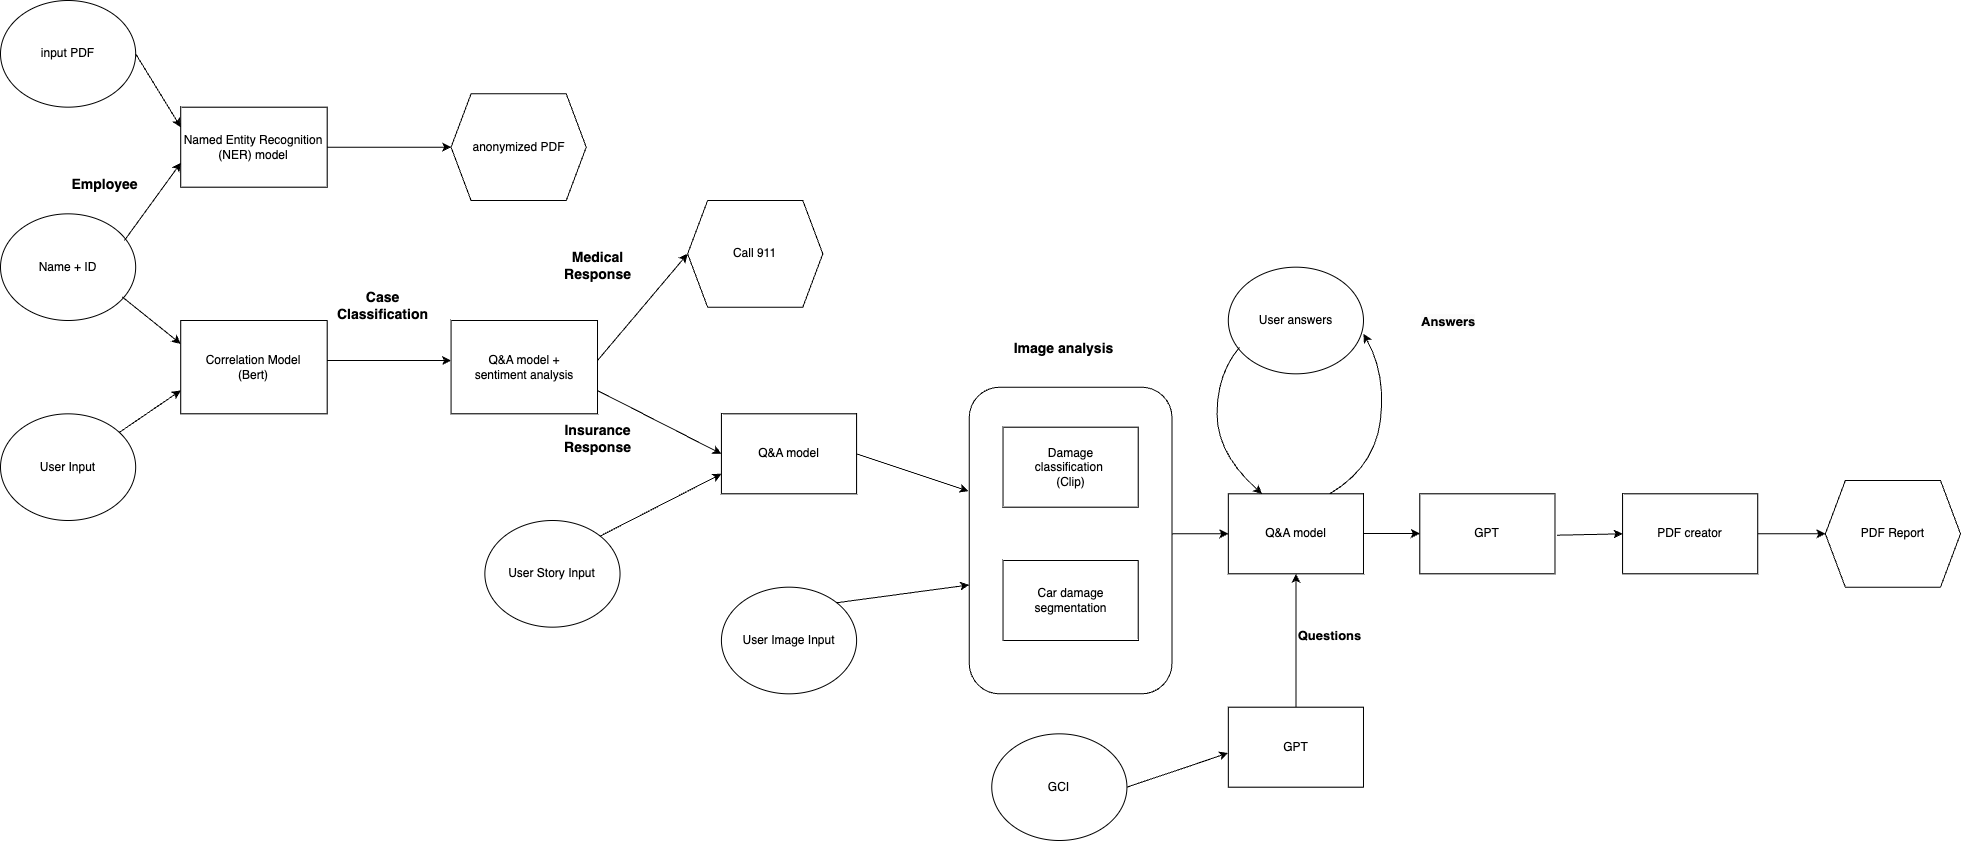

The diagram above was exported from draw.io. Its source (the exported page's mxGraphModel, read from the mxfile embedded in the PNG):
<mxGraphModel dx="2385" dy="1605" grid="1" gridSize="10" guides="1" tooltips="1" connect="1" arrows="1" fold="1" page="1" pageScale="1" pageWidth="1000" pageHeight="660" math="0" shadow="0">
  <root>
    <mxCell id="0" />
    <mxCell id="1" parent="0" />
    <mxCell id="AumXN_735emWY8HSy_7F-62" value="" style="group" vertex="1" connectable="0" parent="1">
      <mxGeometry x="20" y="270" width="1960" height="840" as="geometry" />
    </mxCell>
    <mxCell id="AumXN_735emWY8HSy_7F-1" value="Name + ID" style="ellipse;whiteSpace=wrap;html=1;" vertex="1" parent="AumXN_735emWY8HSy_7F-62">
      <mxGeometry y="213.33333333333331" width="135.17241379310346" height="106.66666666666666" as="geometry" />
    </mxCell>
    <mxCell id="AumXN_735emWY8HSy_7F-2" value="" style="endArrow=classic;html=1;rounded=0;entryX=0.001;entryY=0.695;entryDx=0;entryDy=0;entryPerimeter=0;" edge="1" parent="AumXN_735emWY8HSy_7F-62" target="AumXN_735emWY8HSy_7F-4">
      <mxGeometry width="50" height="50" relative="1" as="geometry">
        <mxPoint x="123.9080459770115" y="239.99999999999997" as="sourcePoint" />
        <mxPoint x="180.22988505747114" y="133.33333333333331" as="targetPoint" />
      </mxGeometry>
    </mxCell>
    <mxCell id="AumXN_735emWY8HSy_7F-4" value="Named Entity Recognition (NER) model" style="rounded=0;whiteSpace=wrap;html=1;" vertex="1" parent="AumXN_735emWY8HSy_7F-62">
      <mxGeometry x="180.22988505747128" y="106.66666666666666" width="146.4367816091954" height="79.99999999999999" as="geometry" />
    </mxCell>
    <mxCell id="AumXN_735emWY8HSy_7F-6" value="" style="endArrow=classic;html=1;rounded=0;entryX=0;entryY=0.5;entryDx=0;entryDy=0;" edge="1" parent="AumXN_735emWY8HSy_7F-62" source="AumXN_735emWY8HSy_7F-4">
      <mxGeometry width="50" height="50" relative="1" as="geometry">
        <mxPoint x="315.4022988505747" y="253.3333333333333" as="sourcePoint" />
        <mxPoint x="450.5747126436782" y="146.66666666666663" as="targetPoint" />
      </mxGeometry>
    </mxCell>
    <mxCell id="AumXN_735emWY8HSy_7F-7" value="&lt;font style=&quot;font-size: 14px;&quot;&gt;&lt;b&gt;Employee&lt;/b&gt;&lt;/font&gt;" style="text;html=1;align=center;verticalAlign=middle;resizable=0;points=[];autosize=1;strokeColor=none;fillColor=none;" vertex="1" parent="AumXN_735emWY8HSy_7F-62">
      <mxGeometry x="58.57471264367817" y="169.33333333333331" width="90" height="30" as="geometry" />
    </mxCell>
    <mxCell id="AumXN_735emWY8HSy_7F-8" value="input PDF" style="ellipse;whiteSpace=wrap;html=1;" vertex="1" parent="AumXN_735emWY8HSy_7F-62">
      <mxGeometry width="135.17241379310346" height="106.66666666666666" as="geometry" />
    </mxCell>
    <mxCell id="AumXN_735emWY8HSy_7F-9" value="" style="endArrow=classic;html=1;rounded=0;exitX=1;exitY=0.5;exitDx=0;exitDy=0;entryX=0;entryY=0.25;entryDx=0;entryDy=0;" edge="1" parent="AumXN_735emWY8HSy_7F-62" source="AumXN_735emWY8HSy_7F-8" target="AumXN_735emWY8HSy_7F-4">
      <mxGeometry width="50" height="50" relative="1" as="geometry">
        <mxPoint x="202.75862068965517" y="159.99999999999997" as="sourcePoint" />
        <mxPoint x="259.08045977011494" y="93.33333333333333" as="targetPoint" />
      </mxGeometry>
    </mxCell>
    <mxCell id="AumXN_735emWY8HSy_7F-11" value="User Input" style="ellipse;whiteSpace=wrap;html=1;" vertex="1" parent="AumXN_735emWY8HSy_7F-62">
      <mxGeometry y="413.3333333333333" width="135.17241379310346" height="106.66666666666666" as="geometry" />
    </mxCell>
    <mxCell id="AumXN_735emWY8HSy_7F-12" value="Correlation Model&lt;br&gt;(Bert)" style="rounded=0;whiteSpace=wrap;html=1;" vertex="1" parent="AumXN_735emWY8HSy_7F-62">
      <mxGeometry x="180.22988505747128" y="319.99999999999994" width="146.4367816091954" height="93.33333333333333" as="geometry" />
    </mxCell>
    <mxCell id="AumXN_735emWY8HSy_7F-13" value="" style="endArrow=classic;html=1;rounded=0;exitX=0.899;exitY=0.777;exitDx=0;exitDy=0;exitPerimeter=0;entryX=0;entryY=0.25;entryDx=0;entryDy=0;" edge="1" parent="AumXN_735emWY8HSy_7F-62" source="AumXN_735emWY8HSy_7F-1" target="AumXN_735emWY8HSy_7F-12">
      <mxGeometry width="50" height="50" relative="1" as="geometry">
        <mxPoint x="259.08045977011494" y="359.99999999999994" as="sourcePoint" />
        <mxPoint x="315.4022988505747" y="293.33333333333326" as="targetPoint" />
      </mxGeometry>
    </mxCell>
    <mxCell id="AumXN_735emWY8HSy_7F-14" value="" style="endArrow=classic;html=1;rounded=0;entryX=0;entryY=0.75;entryDx=0;entryDy=0;" edge="1" parent="AumXN_735emWY8HSy_7F-62" source="AumXN_735emWY8HSy_7F-11" target="AumXN_735emWY8HSy_7F-12">
      <mxGeometry width="50" height="50" relative="1" as="geometry">
        <mxPoint x="259.08045977011494" y="359.99999999999994" as="sourcePoint" />
        <mxPoint x="315.4022988505747" y="293.33333333333326" as="targetPoint" />
      </mxGeometry>
    </mxCell>
    <mxCell id="AumXN_735emWY8HSy_7F-15" value="" style="endArrow=classic;html=1;rounded=0;" edge="1" parent="AumXN_735emWY8HSy_7F-62">
      <mxGeometry width="50" height="50" relative="1" as="geometry">
        <mxPoint x="326.6666666666667" y="359.99999999999994" as="sourcePoint" />
        <mxPoint x="450.5747126436782" y="359.99999999999994" as="targetPoint" />
      </mxGeometry>
    </mxCell>
    <mxCell id="AumXN_735emWY8HSy_7F-16" value="&lt;font style=&quot;font-size: 14px;&quot;&gt;&lt;b&gt;Case &lt;br&gt;Classification&lt;/b&gt;&lt;/font&gt;" style="text;html=1;align=center;verticalAlign=middle;resizable=0;points=[];autosize=1;strokeColor=none;fillColor=none;" vertex="1" parent="AumXN_735emWY8HSy_7F-62">
      <mxGeometry x="326.6666666666667" y="279.99999999999994" width="110" height="50" as="geometry" />
    </mxCell>
    <mxCell id="AumXN_735emWY8HSy_7F-17" value="Q&amp;amp;A model + &lt;br&gt;sentiment analysis" style="rounded=0;whiteSpace=wrap;html=1;" vertex="1" parent="AumXN_735emWY8HSy_7F-62">
      <mxGeometry x="450.5747126436782" y="319.99999999999994" width="146.4367816091954" height="93.33333333333333" as="geometry" />
    </mxCell>
    <mxCell id="AumXN_735emWY8HSy_7F-18" value="" style="endArrow=classic;html=1;rounded=0;entryX=0;entryY=0.5;entryDx=0;entryDy=0;" edge="1" parent="AumXN_735emWY8HSy_7F-62" target="AumXN_735emWY8HSy_7F-28">
      <mxGeometry width="50" height="50" relative="1" as="geometry">
        <mxPoint x="597.0114942528736" y="359.99999999999994" as="sourcePoint" />
        <mxPoint x="684.3932428347482" y="257.7123616632822" as="targetPoint" />
      </mxGeometry>
    </mxCell>
    <mxCell id="AumXN_735emWY8HSy_7F-19" value="&lt;span style=&quot;font-size: 14px;&quot;&gt;&lt;b&gt;Medical &lt;br&gt;Response&lt;/b&gt;&lt;/span&gt;" style="text;html=1;align=center;verticalAlign=middle;resizable=0;points=[];autosize=1;strokeColor=none;fillColor=none;" vertex="1" parent="AumXN_735emWY8HSy_7F-62">
      <mxGeometry x="551.9540229885058" y="239.99999999999997" width="90" height="50" as="geometry" />
    </mxCell>
    <mxCell id="AumXN_735emWY8HSy_7F-20" value="&lt;b style=&quot;border-color: var(--border-color); font-size: 14px;&quot;&gt;Insurance&lt;br style=&quot;border-color: var(--border-color);&quot;&gt;Response&lt;/b&gt;" style="text;html=1;align=center;verticalAlign=middle;resizable=0;points=[];autosize=1;strokeColor=none;fillColor=none;" vertex="1" parent="AumXN_735emWY8HSy_7F-62">
      <mxGeometry x="551.9540229885058" y="413.3333333333333" width="90" height="50" as="geometry" />
    </mxCell>
    <mxCell id="AumXN_735emWY8HSy_7F-23" value="" style="endArrow=classic;html=1;rounded=0;exitX=1;exitY=0.75;exitDx=0;exitDy=0;entryX=0;entryY=0.5;entryDx=0;entryDy=0;" edge="1" parent="AumXN_735emWY8HSy_7F-62" source="AumXN_735emWY8HSy_7F-17" target="AumXN_735emWY8HSy_7F-25">
      <mxGeometry width="50" height="50" relative="1" as="geometry">
        <mxPoint x="630.8045977011494" y="453.33333333333326" as="sourcePoint" />
        <mxPoint x="687.1264367816093" y="439.99999999999994" as="targetPoint" />
      </mxGeometry>
    </mxCell>
    <mxCell id="AumXN_735emWY8HSy_7F-24" value="User Story Input" style="ellipse;whiteSpace=wrap;html=1;" vertex="1" parent="AumXN_735emWY8HSy_7F-62">
      <mxGeometry x="484.36781609195407" y="519.9999999999999" width="135.17241379310346" height="106.66666666666666" as="geometry" />
    </mxCell>
    <mxCell id="AumXN_735emWY8HSy_7F-25" value="Q&amp;amp;A model" style="rounded=0;whiteSpace=wrap;html=1;" vertex="1" parent="AumXN_735emWY8HSy_7F-62">
      <mxGeometry x="720.9195402298851" y="413.3333333333333" width="135.17241379310346" height="79.99999999999999" as="geometry" />
    </mxCell>
    <mxCell id="AumXN_735emWY8HSy_7F-26" value="" style="endArrow=classic;html=1;rounded=0;exitX=1;exitY=0;exitDx=0;exitDy=0;entryX=0;entryY=0.75;entryDx=0;entryDy=0;" edge="1" parent="AumXN_735emWY8HSy_7F-62" source="AumXN_735emWY8HSy_7F-24" target="AumXN_735emWY8HSy_7F-25">
      <mxGeometry width="50" height="50" relative="1" as="geometry">
        <mxPoint x="473.1034482758621" y="493.3333333333333" as="sourcePoint" />
        <mxPoint x="529.4252873563219" y="426.66666666666663" as="targetPoint" />
      </mxGeometry>
    </mxCell>
    <mxCell id="AumXN_735emWY8HSy_7F-27" value="anonymized PDF" style="shape=hexagon;perimeter=hexagonPerimeter2;whiteSpace=wrap;html=1;fixedSize=1;" vertex="1" parent="AumXN_735emWY8HSy_7F-62">
      <mxGeometry x="450.5747126436782" y="93.33333333333333" width="135.17241379310346" height="106.66666666666666" as="geometry" />
    </mxCell>
    <mxCell id="AumXN_735emWY8HSy_7F-28" value="Call 911" style="shape=hexagon;perimeter=hexagonPerimeter2;whiteSpace=wrap;html=1;fixedSize=1;" vertex="1" parent="AumXN_735emWY8HSy_7F-62">
      <mxGeometry x="687.1264367816093" y="199.99999999999997" width="135.17241379310346" height="106.66666666666666" as="geometry" />
    </mxCell>
    <mxCell id="AumXN_735emWY8HSy_7F-29" value="" style="endArrow=classic;html=1;rounded=0;exitX=1;exitY=0.5;exitDx=0;exitDy=0;entryX=-0.004;entryY=0.339;entryDx=0;entryDy=0;entryPerimeter=0;" edge="1" parent="AumXN_735emWY8HSy_7F-62" source="AumXN_735emWY8HSy_7F-25" target="AumXN_735emWY8HSy_7F-32">
      <mxGeometry width="50" height="50" relative="1" as="geometry">
        <mxPoint x="777.2413793103449" y="493.3333333333333" as="sourcePoint" />
        <mxPoint x="968.7356321839081" y="519.9999999999999" as="targetPoint" />
      </mxGeometry>
    </mxCell>
    <mxCell id="AumXN_735emWY8HSy_7F-30" value="User Image Input" style="ellipse;whiteSpace=wrap;html=1;" vertex="1" parent="AumXN_735emWY8HSy_7F-62">
      <mxGeometry x="720.9195402298851" y="586.6666666666665" width="135.17241379310346" height="106.66666666666666" as="geometry" />
    </mxCell>
    <mxCell id="AumXN_735emWY8HSy_7F-31" value="" style="endArrow=classic;html=1;rounded=0;exitX=1;exitY=0;exitDx=0;exitDy=0;entryX=-0.001;entryY=0.645;entryDx=0;entryDy=0;entryPerimeter=0;" edge="1" parent="AumXN_735emWY8HSy_7F-62" source="AumXN_735emWY8HSy_7F-30" target="AumXN_735emWY8HSy_7F-32">
      <mxGeometry width="50" height="50" relative="1" as="geometry">
        <mxPoint x="889.8850574712645" y="586.6666666666665" as="sourcePoint" />
        <mxPoint x="968.7356321839081" y="559.9999999999999" as="targetPoint" />
      </mxGeometry>
    </mxCell>
    <mxCell id="AumXN_735emWY8HSy_7F-34" value="&lt;span style=&quot;font-size: 14px;&quot;&gt;&lt;b&gt;Image analysis&lt;/b&gt;&lt;/span&gt;" style="text;html=1;align=center;verticalAlign=middle;resizable=0;points=[];autosize=1;strokeColor=none;fillColor=none;" vertex="1" parent="AumXN_735emWY8HSy_7F-62">
      <mxGeometry x="1002.528735632184" y="333.33333333333326" width="120" height="30" as="geometry" />
    </mxCell>
    <mxCell id="AumXN_735emWY8HSy_7F-32" value="" style="rounded=1;whiteSpace=wrap;html=1;" vertex="1" parent="AumXN_735emWY8HSy_7F-62">
      <mxGeometry x="968.7356321839081" y="386.66666666666663" width="202.75862068965517" height="306.6666666666667" as="geometry" />
    </mxCell>
    <mxCell id="AumXN_735emWY8HSy_7F-35" value="Damage &lt;br&gt;classification&amp;nbsp;&lt;br&gt;(Clip)" style="rounded=0;whiteSpace=wrap;html=1;" vertex="1" parent="AumXN_735emWY8HSy_7F-62">
      <mxGeometry x="1002.528735632184" y="426.66666666666663" width="135.17241379310346" height="79.99999999999999" as="geometry" />
    </mxCell>
    <mxCell id="AumXN_735emWY8HSy_7F-36" value="Car damage segmentation" style="rounded=0;whiteSpace=wrap;html=1;" vertex="1" parent="AumXN_735emWY8HSy_7F-62">
      <mxGeometry x="1002.528735632184" y="559.9999999999999" width="135.17241379310346" height="79.99999999999999" as="geometry" />
    </mxCell>
    <mxCell id="AumXN_735emWY8HSy_7F-42" value="GCI" style="ellipse;whiteSpace=wrap;html=1;" vertex="1" parent="AumXN_735emWY8HSy_7F-62">
      <mxGeometry x="991.264367816092" y="733.3333333333333" width="135.17241379310346" height="106.66666666666666" as="geometry" />
    </mxCell>
    <mxCell id="AumXN_735emWY8HSy_7F-43" value="" style="endArrow=classic;html=1;rounded=0;exitX=1;exitY=0.5;exitDx=0;exitDy=0;entryX=-0.001;entryY=0.573;entryDx=0;entryDy=0;entryPerimeter=0;" edge="1" parent="AumXN_735emWY8HSy_7F-62" source="AumXN_735emWY8HSy_7F-42" target="AumXN_735emWY8HSy_7F-44">
      <mxGeometry width="50" height="50" relative="1" as="geometry">
        <mxPoint x="1103.9080459770116" y="826.6666666666666" as="sourcePoint" />
        <mxPoint x="1182.7586206896553" y="786.6666666666665" as="targetPoint" />
      </mxGeometry>
    </mxCell>
    <mxCell id="AumXN_735emWY8HSy_7F-44" value="GPT" style="rounded=0;whiteSpace=wrap;html=1;" vertex="1" parent="AumXN_735emWY8HSy_7F-62">
      <mxGeometry x="1227.8160919540232" y="706.6666666666665" width="135.17241379310346" height="79.99999999999999" as="geometry" />
    </mxCell>
    <mxCell id="AumXN_735emWY8HSy_7F-45" value="Q&amp;amp;A model" style="rounded=0;whiteSpace=wrap;html=1;" vertex="1" parent="AumXN_735emWY8HSy_7F-62">
      <mxGeometry x="1227.8160919540232" y="493.3333333333333" width="135.17241379310346" height="79.99999999999999" as="geometry" />
    </mxCell>
    <mxCell id="AumXN_735emWY8HSy_7F-46" value="" style="endArrow=classic;html=1;rounded=0;exitX=0.5;exitY=0;exitDx=0;exitDy=0;entryX=0.5;entryY=1;entryDx=0;entryDy=0;" edge="1" parent="AumXN_735emWY8HSy_7F-62" source="AumXN_735emWY8HSy_7F-44" target="AumXN_735emWY8HSy_7F-45">
      <mxGeometry width="50" height="50" relative="1" as="geometry">
        <mxPoint x="1227.8160919540232" y="693.3333333333333" as="sourcePoint" />
        <mxPoint x="1284.1379310344828" y="626.6666666666666" as="targetPoint" />
      </mxGeometry>
    </mxCell>
    <mxCell id="AumXN_735emWY8HSy_7F-47" value="&lt;font style=&quot;font-size: 13px;&quot;&gt;&lt;b&gt;Questions&lt;/b&gt;&lt;/font&gt;" style="text;html=1;align=center;verticalAlign=middle;resizable=0;points=[];autosize=1;strokeColor=none;fillColor=none;" vertex="1" parent="AumXN_735emWY8HSy_7F-62">
      <mxGeometry x="1284.1379310344828" y="619.9999999999999" width="90" height="30" as="geometry" />
    </mxCell>
    <mxCell id="AumXN_735emWY8HSy_7F-48" value="" style="endArrow=classic;html=1;rounded=0;entryX=0;entryY=0.5;entryDx=0;entryDy=0;" edge="1" parent="AumXN_735emWY8HSy_7F-62" target="AumXN_735emWY8HSy_7F-45">
      <mxGeometry width="50" height="50" relative="1" as="geometry">
        <mxPoint x="1171.4942528735633" y="533.3333333333333" as="sourcePoint" />
        <mxPoint x="1205.2873563218393" y="533.3333333333333" as="targetPoint" />
      </mxGeometry>
    </mxCell>
    <mxCell id="AumXN_735emWY8HSy_7F-49" value="User answers" style="ellipse;whiteSpace=wrap;html=1;" vertex="1" parent="AumXN_735emWY8HSy_7F-62">
      <mxGeometry x="1227.8160919540232" y="266.66666666666663" width="135.17241379310346" height="106.66666666666666" as="geometry" />
    </mxCell>
    <mxCell id="AumXN_735emWY8HSy_7F-51" value="&lt;b style=&quot;border-color: var(--border-color); color: rgb(0, 0, 0); font-family: Helvetica; font-size: 13px; font-style: normal; font-variant-ligatures: normal; font-variant-caps: normal; letter-spacing: normal; orphans: 2; text-align: center; text-indent: 0px; text-transform: none; widows: 2; word-spacing: 0px; -webkit-text-stroke-width: 0px; background-color: rgb(251, 251, 251); text-decoration-thickness: initial; text-decoration-style: initial; text-decoration-color: initial;&quot;&gt;Answers&lt;br&gt;&lt;br&gt;&lt;/b&gt;" style="text;whiteSpace=wrap;html=1;" vertex="1" parent="AumXN_735emWY8HSy_7F-62">
      <mxGeometry x="1419.3103448275863" y="306.6666666666667" width="112.64367816091955" height="53.33333333333333" as="geometry" />
    </mxCell>
    <mxCell id="AumXN_735emWY8HSy_7F-52" value="GPT" style="rounded=0;whiteSpace=wrap;html=1;" vertex="1" parent="AumXN_735emWY8HSy_7F-62">
      <mxGeometry x="1419.3103448275863" y="493.3333333333333" width="135.17241379310346" height="79.99999999999999" as="geometry" />
    </mxCell>
    <mxCell id="AumXN_735emWY8HSy_7F-53" value="" style="endArrow=classic;html=1;rounded=0;entryX=0;entryY=0.5;entryDx=0;entryDy=0;" edge="1" parent="AumXN_735emWY8HSy_7F-62">
      <mxGeometry width="50" height="50" relative="1" as="geometry">
        <mxPoint x="1362.9885057471265" y="533.0799999999998" as="sourcePoint" />
        <mxPoint x="1419.3103448275863" y="533.0799999999998" as="targetPoint" />
      </mxGeometry>
    </mxCell>
    <mxCell id="AumXN_735emWY8HSy_7F-54" value="PDF Report" style="shape=hexagon;perimeter=hexagonPerimeter2;whiteSpace=wrap;html=1;fixedSize=1;" vertex="1" parent="AumXN_735emWY8HSy_7F-62">
      <mxGeometry x="1824.8275862068967" y="479.99999999999994" width="135.17241379310346" height="106.66666666666666" as="geometry" />
    </mxCell>
    <mxCell id="AumXN_735emWY8HSy_7F-56" value="PDF creator" style="rounded=0;whiteSpace=wrap;html=1;" vertex="1" parent="AumXN_735emWY8HSy_7F-62">
      <mxGeometry x="1622.0689655172414" y="493.3333333333333" width="135.17241379310346" height="79.99999999999999" as="geometry" />
    </mxCell>
    <mxCell id="AumXN_735emWY8HSy_7F-58" value="" style="endArrow=classic;html=1;rounded=0;exitX=1.015;exitY=0.517;exitDx=0;exitDy=0;exitPerimeter=0;entryX=0;entryY=0.5;entryDx=0;entryDy=0;" edge="1" parent="AumXN_735emWY8HSy_7F-62" source="AumXN_735emWY8HSy_7F-52" target="AumXN_735emWY8HSy_7F-56">
      <mxGeometry width="50" height="50" relative="1" as="geometry">
        <mxPoint x="1543.218390804598" y="546.6666666666666" as="sourcePoint" />
        <mxPoint x="1599.5402298850574" y="479.99999999999994" as="targetPoint" />
      </mxGeometry>
    </mxCell>
    <mxCell id="AumXN_735emWY8HSy_7F-59" value="" style="endArrow=classic;html=1;rounded=0;exitX=1;exitY=0.5;exitDx=0;exitDy=0;entryX=0;entryY=0.5;entryDx=0;entryDy=0;" edge="1" parent="AumXN_735emWY8HSy_7F-62" source="AumXN_735emWY8HSy_7F-56" target="AumXN_735emWY8HSy_7F-54">
      <mxGeometry width="50" height="50" relative="1" as="geometry">
        <mxPoint x="1759.4942528735633" y="533.9999999999999" as="sourcePoint" />
        <mxPoint x="1824.8275862068967" y="532.6666666666665" as="targetPoint" />
      </mxGeometry>
    </mxCell>
    <mxCell id="AumXN_735emWY8HSy_7F-60" value="" style="curved=1;endArrow=classic;html=1;rounded=0;entryX=1;entryY=0.625;entryDx=0;entryDy=0;entryPerimeter=0;exitX=0.75;exitY=0;exitDx=0;exitDy=0;" edge="1" parent="AumXN_735emWY8HSy_7F-62" source="AumXN_735emWY8HSy_7F-45" target="AumXN_735emWY8HSy_7F-49">
      <mxGeometry width="50" height="50" relative="1" as="geometry">
        <mxPoint x="1317.9310344827588" y="453.33333333333326" as="sourcePoint" />
        <mxPoint x="1374.2528735632186" y="386.66666666666663" as="targetPoint" />
        <Array as="points">
          <mxPoint x="1374.2528735632186" y="466.6666666666666" />
          <mxPoint x="1385.5172413793105" y="373.3333333333333" />
        </Array>
      </mxGeometry>
    </mxCell>
    <mxCell id="AumXN_735emWY8HSy_7F-61" value="" style="curved=1;endArrow=classic;html=1;rounded=0;entryX=0.25;entryY=0;entryDx=0;entryDy=0;exitX=0;exitY=0.625;exitDx=0;exitDy=0;exitPerimeter=0;" edge="1" parent="AumXN_735emWY8HSy_7F-62" target="AumXN_735emWY8HSy_7F-45">
      <mxGeometry width="50" height="50" relative="1" as="geometry">
        <mxPoint x="1239.0804597701149" y="346.66666666666663" as="sourcePoint" />
        <mxPoint x="1284.0928735632185" y="506.6666666666666" as="targetPoint" />
        <Array as="points">
          <mxPoint x="1216.5517241379312" y="373.3333333333333" />
          <mxPoint x="1216.5517241379312" y="453.33333333333326" />
        </Array>
      </mxGeometry>
    </mxCell>
  </root>
</mxGraphModel>